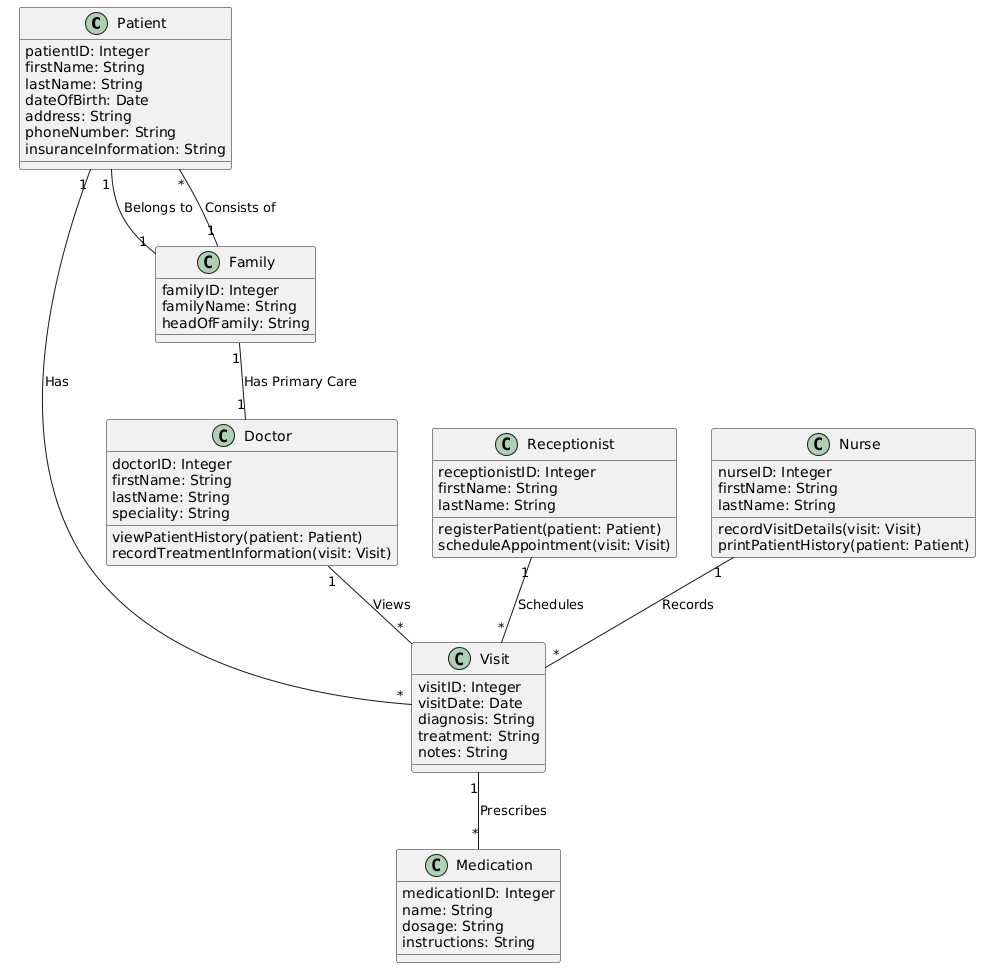

The diagram above was rendered by PlantUML. Its source (embedded in the PNG):
@startuml
class Patient {
    patientID: Integer
    firstName: String
    lastName: String
    dateOfBirth: Date
    address: String
    phoneNumber: String
    insuranceInformation: String
}

class Receptionist {
    receptionistID: Integer
    firstName: String
    lastName: String
    registerPatient(patient: Patient)
    scheduleAppointment(visit: Visit)
}

class Nurse {
    nurseID: Integer
    firstName: String
    lastName: String
    recordVisitDetails(visit: Visit)
    printPatientHistory(patient: Patient)
}

class Doctor {
    doctorID: Integer
    firstName: String
    lastName: String
    speciality: String
    viewPatientHistory(patient: Patient)
    recordTreatmentInformation(visit: Visit)
}

class Visit {
    visitID: Integer
    visitDate: Date
    diagnosis: String
    treatment: String
    notes: String
}

class Medication {
    medicationID: Integer
    name: String
    dosage: String
    instructions: String
}

class Family {
    familyID: Integer
    familyName: String
    headOfFamily: String
}

Patient "1" -- "1" Family : Belongs to
Receptionist "1" -- "*" Visit : Schedules
Nurse "1" -- "*" Visit : Records
Doctor "1" -- "*" Visit : Views
Patient "1" -- "*" Visit : Has
Visit "1" -- "*" Medication : Prescribes
Family "1" -- "*" Patient : Consists of
Family "1" -- "1" Doctor : Has Primary Care
@enduml